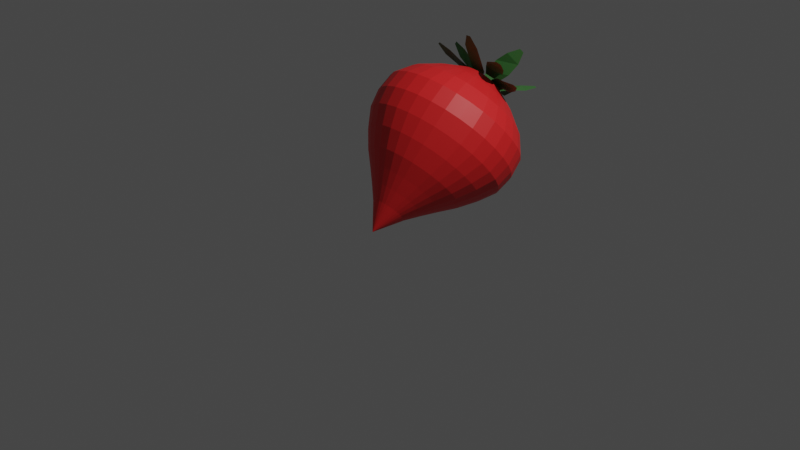# Source: strawberry.blend  (saved by Blender 2.80.75; exported with 4.5.12 LTS)
import bpy
from mathutils import Matrix  # noqa: F401  (used for matrix-valued properties, if any)

bpy.ops.wm.read_factory_settings(use_empty=True)
scene = bpy.context.scene
scene.name = 'Scene'

# ---- collections
col_collection = bpy.data.collections.new('Collection'); scene.collection.children.link(col_collection)

# ---- materials (node trees are filled in below, after node groups)
mat_strawberryred = bpy.data.materials.new('StrawberryRed')
mat_strawberryred.use_transparent_shadow = False
mat_berrygreen = bpy.data.materials.new('berrygreen')
mat_berrygreen.use_transparent_shadow = False

# ---- material node trees
mat_strawberryred.use_nodes = True; mat_strawberryred.node_tree.nodes.clear()
_N = mat_strawberryred.node_tree.nodes; _L = mat_strawberryred.node_tree.links
n0 = _N.new('ShaderNodeOutputMaterial'); n0.name = 'Material Output'; n0.location = (300, 300)
n1 = _N.new('ShaderNodeBsdfPrincipled'); n1.name = 'Principled BSDF'; n1.location = (10, 300)
n1.distribution = 'GGX'
n1.subsurface_method = 'BURLEY'
n1.inputs[0].default_value = (0.8, 0.01856, 0.01961, 1.0)
n1.inputs[3].default_value = 1.45
n1.inputs[27].default_value = (0.0, 0.0, 0.0, 1.0)
n1.inputs[28].default_value = 1.0
_L.new(n1.outputs[0], n0.inputs[0])
n0.is_active_output = True
mat_berrygreen.use_nodes = True; mat_berrygreen.node_tree.nodes.clear()
_N = mat_berrygreen.node_tree.nodes; _L = mat_berrygreen.node_tree.links
n0 = _N.new('ShaderNodeOutputMaterial'); n0.name = 'Material Output'; n0.location = (300, 300)
n1 = _N.new('ShaderNodeBsdfPrincipled'); n1.name = 'Principled BSDF'; n1.location = (10, 300)
n1.distribution = 'GGX'
n1.subsurface_method = 'BURLEY'
n1.inputs[0].default_value = (0.04896, 0.1621, 0.04074, 1.0)
n1.inputs[3].default_value = 1.45
n1.inputs[27].default_value = (0.0, 0.0, 0.0, 1.0)
n1.inputs[28].default_value = 1.0
_L.new(n1.outputs[0], n0.inputs[0])
n0.is_active_output = True

# ---- world
world_world = bpy.data.worlds.new('World'); scene.world = world_world
world_world.use_nodes = True; world_world.node_tree.nodes.clear()
_N = world_world.node_tree.nodes; _L = world_world.node_tree.links
n0 = _N.new('ShaderNodeOutputWorld'); n0.name = 'World Output'; n0.location = (300, 300)
n1 = _N.new('ShaderNodeBackground'); n1.name = 'Background'; n1.location = (10, 300)
n1.inputs[0].default_value = (0.05088, 0.05088, 0.05088, 1.0)
_L.new(n1.outputs[0], n0.inputs[0])
n0.is_active_output = True
world_world.color = (0.05088, 0.05088, 0.05088)
world_world.use_sun_shadow = False
world_world.sun_shadow_jitter_overblur = 0.0

# ---- cameras
cam_camera = bpy.data.cameras.new('Camera')
cam_camera.clip_end = 100.0
cam_camera.ortho_scale = 7.314

# ---- lights
light_light = bpy.data.lights.new('Light', 'POINT')
light_light.transmission_factor = 0.0
light_light.energy = 1000.0
light_light.shadow_soft_size = 0.1
light_light.shadow_maximum_resolution = 0.006
light_light.use_absolute_resolution = True

# ---- meshes
me_cone = bpy.data.meshes.new('Cone')
me_cone.from_pydata([(0.01067, 0.4011, -0.03815), (0.04645, 0.3975, -0.03765), (0.08086, 0.3871, -0.0362), (0.1126, 0.37, -0.03386), (0.1404, 0.3471, -0.03071), (0.1632, 0.3192, -0.02688), (0.1802, 0.2873, -0.02252), (0.1906, 0.2527, -0.01779), (0.1942, 0.2167, -0.01287), (0.1907, 0.1806, -0.007954), (0.1803, 0.146, -0.003232), (0.1634, 0.1141, 0.001116), (0.1406, 0.08611, 0.004923), (0.1128, 0.06313, 0.008043), (0.08112, 0.04605, 0.01036), (0.04673, 0.03552, 0.01177), (0.01096, 0.03195, 0.01224), (-0.02482, 0.03546, 0.01174), (-0.05923, 0.04594, 0.01029), (-0.09094, 0.06296, 0.007944), (-0.1187, 0.08589, 0.004797), (-0.1416, 0.1138, 0.0009678), (-0.1585, 0.1457, -0.003397), (0.01274, 0.2732, 0.2584), (-0.169, 0.1803, -0.008129), (-0.1726, 0.2163, -0.01305), (-0.1691, 0.2524, -0.01796), (-0.1587, 0.287, -0.02268), (-0.1417, 0.3189, -0.02703), (-0.1211, 0.3474, -0.03053), (-0.09118, 0.3699, -0.03396), (-0.05949, 0.3869, -0.03627), (-0.0251, 0.3975, -0.03769), (1.829e-08, 0.8183, -1.083), (0.1569, 0.8028, -1.081), (0.3079, 0.7567, -1.074), (0.4469, 0.6819, -1.064), (0.5689, 0.5813, -1.05), (0.6689, 0.4586, -1.032), (0.7432, 0.3187, -1.013), (0.789, 0.1669, -0.9916), (0.8045, 0.009003, -0.9695), (0.789, -0.1489, -0.9474), (0.7432, -0.3007, -0.9262), (0.6689, -0.4406, -0.9066), (0.5689, -0.5633, -0.8894), (0.4469, -0.6639, -0.8754), (0.3079, -0.7387, -0.8649), (0.1569, -0.7848, -0.8585), (-2.438e-07, -0.8003, -0.8563), (-0.1569, -0.7848, -0.8585), (-0.3079, -0.7387, -0.8649), (-0.4469, -0.6639, -0.8754), (-0.5689, -0.5633, -0.8894), (-0.6689, -0.4406, -0.9066), (-0.7432, -0.3007, -0.9262), (-0.789, -0.1489, -0.9474), (-0.8045, 0.009003, -0.9695), (-0.789, 0.1669, -0.9916), (-0.7432, 0.3187, -1.013), (-0.6689, 0.4586, -1.032), (-0.5689, 0.5813, -1.05), (-0.4469, 0.6819, -1.064), (-0.3079, 0.7567, -1.074), (-0.1569, 0.8028, -1.081), (1.313e-08, 0.7736, -1.279), (0.1537, 0.7584, -1.277), (0.3014, 0.7133, -1.271), (0.4376, 0.6401, -1.26), (0.557, 0.5415, -1.247), (0.655, 0.4214, -1.23), (0.7277, 0.2844, -1.211), (0.7726, 0.1358, -1.19), (0.7877, -0.0188, -1.168), (0.7726, -0.1734, -1.147), (0.7277, -0.3221, -1.126), (0.655, -0.4591, -1.107), (0.557, -0.5791, -1.09), (0.4376, -0.6777, -1.076), (0.3014, -0.7509, -1.066), (0.1537, -0.796, -1.06), (-2.435e-07, -0.8112, -1.057), (-0.1537, -0.796, -1.06), (-0.3014, -0.7509, -1.066), (-0.4376, -0.6777, -1.076), (-0.557, -0.5791, -1.09), (-0.655, -0.4591, -1.107), (-0.7277, -0.3221, -1.126), (-0.7726, -0.1734, -1.147), (-0.7877, -0.0188, -1.168), (-0.7726, 0.1358, -1.19), (-0.7277, 0.2844, -1.211), (-0.655, 0.4214, -1.23), (-0.557, 0.5415, -1.247), (-0.4376, 0.6401, -1.26), (-0.3014, 0.7133, -1.271), (-0.1537, 0.7584, -1.277), (1.873e-08, 0.6269, -1.441), (0.1301, 0.614, -1.439), (0.2551, 0.5758, -1.434), (0.3704, 0.5139, -1.425), (0.4714, 0.4304, -1.413), (0.5543, 0.3288, -1.399), (0.6159, 0.2129, -1.383), (0.6539, 0.08704, -1.365), (0.6667, -0.0438, -1.347), (0.6539, -0.1746, -1.329), (0.6159, -0.3005, -1.311), (0.5543, -0.4164, -1.295), (0.4714, -0.5181, -1.281), (0.3704, -0.6015, -1.269), (0.2551, -0.6634, -1.26), (0.1301, -0.7016, -1.255), (-1.985e-07, -0.7145, -1.253), (-0.1301, -0.7016, -1.255), (-0.2551, -0.6634, -1.26), (-0.3704, -0.6015, -1.269), (-0.4714, -0.5181, -1.281), (-0.5543, -0.4164, -1.295), (-0.6159, -0.3005, -1.311), (-0.6539, -0.1746, -1.329), (-0.6667, -0.0438, -1.347), (-0.6539, 0.08704, -1.365), (-0.6159, 0.2129, -1.383), (-0.5543, 0.3288, -1.399), (-0.4714, 0.4304, -1.413), (-0.3704, 0.5139, -1.425), (-0.2551, 0.5758, -1.434), (-0.1301, 0.614, -1.439), (5.381e-08, 0.4081, -1.572), (0.09196, 0.399, -1.571), (0.1804, 0.372, -1.567), (0.2619, 0.3282, -1.561), (0.3333, 0.2692, -1.553), (0.3919, 0.1974, -1.543), (0.4355, 0.1154, -1.531), (0.4623, 0.02645, -1.519), (0.4713, -0.06605, -1.506), (0.4623, -0.1586, -1.493), (0.4355, -0.2475, -1.481), (0.3919, -0.3295, -1.469), (0.3333, -0.4013, -1.459), (0.2619, -0.4603, -1.451), (0.1804, -0.5041, -1.445), (0.09196, -0.5311, -1.441), (-9.977e-08, -0.5402, -1.44), (-0.09196, -0.5311, -1.441), (-0.1804, -0.5041, -1.445), (-0.2619, -0.4603, -1.451), (-0.3333, -0.4013, -1.459), (-0.3919, -0.3295, -1.469), (-0.4355, -0.2475, -1.481), (-0.4623, -0.1586, -1.493), (-0.4713, -0.06605, -1.506), (-0.4623, 0.02645, -1.519), (-0.4355, 0.1154, -1.531), (-0.3919, 0.1974, -1.543), (-0.3333, 0.2692, -1.553), (-0.2619, 0.3282, -1.561), (-0.1804, 0.372, -1.567), (-0.09195, 0.399, -1.571), (8.267e-08, 0.1623, -1.681), (0.04808, 0.1575, -1.68), (0.09431, 0.1434, -1.678), (0.1369, 0.1205, -1.675), (0.1743, 0.08966, -1.671), (0.2049, 0.05209, -1.665), (0.2277, 0.009232, -1.659), (0.2417, -0.03728, -1.653), (0.2464, -0.08564, -1.646), (0.2417, -0.134, -1.639), (0.2277, -0.1805, -1.633), (0.2049, -0.2234, -1.627), (0.1743, -0.261, -1.622), (0.1369, -0.2918, -1.617), (0.09431, -0.3147, -1.614), (0.04808, -0.3288, -1.612), (2.37e-09, -0.3336, -1.611), (-0.04808, -0.3288, -1.612), (-0.09431, -0.3147, -1.614), (-0.1369, -0.2918, -1.617), (-0.1743, -0.261, -1.622), (-0.2049, -0.2234, -1.627), (-0.2277, -0.1805, -1.633), (-0.2417, -0.134, -1.639), (-0.2464, -0.08564, -1.646), (-0.2417, -0.03728, -1.653), (-0.2277, 0.009232, -1.659), (-0.2049, 0.05209, -1.665), (-0.1743, 0.08966, -1.671), (-0.1369, 0.1205, -1.675), (-0.09431, 0.1434, -1.678), (-0.04808, 0.1575, -1.68), (-0.1831, 0.1507, -1.849), (0.03771, -0.004157, -1.713), (-0.2929, 0.0411, -1.795), (-0.07209, -0.1137, -1.659), (-0.3163, 0.1736, -1.897), (-0.35, 0.14, -1.88), (0.08749, -0.04023, -1.621), (0.01956, -0.108, -1.588), (-0.06224, 0.09285, -1.776), (-0.193, -0.05591, -1.733), (-0.4227, -0.1287, -1.675), (-0.1206, -0.1287, -1.675), (-0.4227, -0.2906, -1.648), (-0.1206, -0.2906, -1.648), (-0.464, -0.1635, -1.613), (-0.464, -0.2132, -1.605), (-0.0242, -0.141, -1.622), (-0.0242, -0.2412, -1.605), (-0.2716, -0.1083, -1.664), (-0.2716, -0.3109, -1.659), (-0.123, -0.5522, -1.809), (-0.08691, -0.2693, -1.709), (0.03556, -0.5826, -1.78), (0.07171, -0.2998, -1.68), (-0.1319, -0.6392, -1.745), (-0.08321, -0.6485, -1.736), (-0.06667, -0.198, -1.627), (0.03145, -0.2168, -1.609), (-0.1258, -0.4114, -1.75), (0.07446, -0.4406, -1.74), (0.2035, -0.4624, -1.849), (0.03649, -0.2654, -1.693), (0.3402, -0.3939, -1.79), (0.1732, -0.1968, -1.633), (0.3244, -0.5173, -1.903), (0.3664, -0.4963, -1.885), (-0.0004662, -0.2257, -1.596), (0.08409, -0.1833, -1.559), (0.1044, -0.3802, -1.767), (0.2723, -0.2791, -1.715), (0.5141, -0.03477, -1.646), (0.249, -0.1779, -1.669), (0.4378, 0.1094, -1.665), (0.1728, -0.0338, -1.688), (0.6027, 0.07764, -1.652), (0.5793, 0.1219, -1.658), (0.1488, -0.2022, -1.629), (0.1016, -0.113, -1.64), (0.3885, -0.1216, -1.642), (0.2984, 0.05305, -1.692), (0.4505, 0.2007, -1.741), (0.2451, -0.02028, -1.757), (0.331, 0.3126, -1.752), (0.1256, 0.09158, -1.768), (0.4977, 0.3359, -1.747), (0.461, 0.3702, -1.751), (0.1601, -0.07613, -1.713), (0.08622, -0.006933, -1.72), (0.36, 0.07784, -1.734), (0.2161, 0.2145, -1.775), (0.1133, 0.3237, -1.839), (0.1046, 0.04791, -1.716), (-0.05068, 0.3274, -1.843), (-0.05945, 0.0516, -1.72), (0.05903, 0.4404, -1.902), (0.008679, 0.4415, -1.903), (0.08047, -0.01907, -1.631), (-0.02099, -0.01679, -1.634), (0.1272, 0.191, -1.765), (-0.07328, 0.1844, -1.794), (-0.2506, 0.2655, -1.761), (-0.05456, 0.04486, -1.696), (-0.3753, 0.1612, -1.739), (-0.1793, -0.05943, -1.674), (-0.3792, 0.3215, -1.79), (-0.4175, 0.2895, -1.783), (-0.009706, -0.0261, -1.624), (-0.08685, -0.09061, -1.61), (-0.1391, 0.1703, -1.718), (-0.2907, 0.0358, -1.717), (-0.03378, -0.5064, -1.776), (-0.04751, -0.2128, -1.706), (0.1255, -0.4904, -1.812), (0.1118, -0.1968, -1.742), (0.02647, -0.6256, -1.828), (0.07538, -0.6207, -1.839), (-0.01986, -0.1279, -1.64), (0.07869, -0.118, -1.663), (-0.05528, -0.3643, -1.724), (0.1333, -0.3389, -1.794), (0.3183, -0.1147, -1.942), (0.1222, -0.1961, -1.727), (0.216, 0.004195, -1.99), (0.01991, -0.07726, -1.775), (0.3626, -0.04325, -2.057), (0.3312, -0.006749, -2.072), (0.06865, -0.1751, -1.632), (0.005375, -0.1016, -1.662), (0.2376, -0.1601, -1.82), (0.1006, -0.03185, -1.896), (0.5334, 0.5718, -0.8622), (0.4164, 0.6684, -0.8757), (0.6294, -0.4088, -0.725), (0.7007, -0.2746, -0.7438), (-0.7845, 0.02262, -0.7854), (-0.7697, -0.1289, -0.7642), (-0.3079, -0.6949, -0.685), (-0.1631, -0.7391, -0.6788), (-0.1631, 0.7843, -0.8919), (-0.3079, 0.7401, -0.8857), (0.6294, 0.4541, -0.8457), (-0.01249, 0.7993, -0.894), (0.5334, -0.5265, -0.7085), (-0.7697, 0.1741, -0.8066), (-0.4414, -0.6231, -0.695), (0.7007, 0.3198, -0.8269), (0.4164, -0.6231, -0.695), (-0.7257, 0.3198, -0.8269), (-0.5584, -0.5265, -0.7085), (0.7447, 0.1741, -0.8066), (0.1381, 0.7843, -0.8919), (0.2829, -0.6949, -0.685), (-0.6544, 0.4541, -0.8457), (-0.6544, -0.4088, -0.725), (0.7595, 0.02262, -0.7854), (0.1381, -0.7391, -0.6788), (-0.5584, 0.5718, -0.8622), (-0.7257, -0.2746, -0.7438), (0.2829, 0.7401, -0.8857), (0.7447, -0.1289, -0.7642), (-0.01249, -0.754, -0.6767), (-0.4414, 0.6684, -0.8757), (0.3644, 0.6276, -0.6818), (0.6108, -0.1892, -0.5678), (-0.6628, -0.06307, -0.5854), (-0.1374, -0.5916, -0.5116), (-0.2629, 0.6897, -0.6905), (0.4658, 0.5439, -0.6701), (0.549, -0.3055, -0.5515), (-0.6756, 0.06816, -0.6038), (-0.2628, -0.5533, -0.517), (-0.1375, 0.728, -0.6958), (0.5489, 0.442, -0.6559), (-0.007048, 0.7409, -0.6976), (0.4658, -0.4074, -0.5373), (-0.6628, 0.1994, -0.6221), (-0.3784, -0.4911, -0.5257), (0.6107, 0.3257, -0.6396), (0.3645, -0.4911, -0.5256), (-0.6248, 0.3256, -0.6397), (-0.4798, -0.4075, -0.5374), (0.6488, 0.1995, -0.622), (0.1234, 0.728, -0.6958), (0.2489, -0.5532, -0.517), (-0.563, 0.4419, -0.6559), (-0.5629, -0.3056, -0.5516), (0.6616, 0.06826, -0.6037), (0.1235, -0.5915, -0.5116), (-0.4805, 0.544, -0.6701), (-0.6247, -0.1893, -0.5678), (0.2488, 0.6897, -0.6905), (0.6488, -0.06297, -0.5854), (-0.006959, -0.6045, -0.5098), (-0.3785, 0.6275, -0.6818), (0.299, 0.5652, -0.4918), (0.4986, -0.09626, -0.3997), (-0.5328, 0.005756, -0.414), (-0.1073, -0.4222, -0.3544), (-0.209, 0.6154, -0.4988), (0.3811, 0.4974, -0.4823), (0.4486, -0.1905, -0.3866), (-0.5432, 0.112, -0.4288), (-0.2089, -0.3912, -0.3587), (-0.1074, 0.6464, -0.5031), (0.4485, 0.4149, -0.4708), (-0.001807, 0.6569, -0.5046), (0.3812, -0.273, -0.3751), (-0.5328, 0.2183, -0.4436), (-0.3025, -0.3409, -0.3657), (0.4985, 0.3207, -0.4577), (0.2992, -0.3408, -0.3657), (-0.502, 0.3205, -0.4578), (-0.3846, -0.2732, -0.3752), (0.5294, 0.2185, -0.4435), (0.1038, 0.6465, -0.5031), (0.2056, -0.3912, -0.3587), (-0.452, 0.4147, -0.4709), (-0.4519, -0.1906, -0.3867), (0.5398, 0.1122, -0.4287), (0.104, -0.4222, -0.3544), (-0.386, 0.4976, -0.4822), (-0.502, -0.09644, -0.3998), (0.2054, 0.6155, -0.4988), (0.5294, 0.005942, -0.4139), (-0.001631, -0.4327, -0.3529), (-0.3026, 0.5651, -0.4918), (0.23, 0.4916, -0.3287), (0.3809, -0.008309, -0.2593), (-0.3986, 0.06869, -0.2702), (-0.07699, -0.2547, -0.2253), (-0.154, 0.5296, -0.334), (0.292, 0.4404, -0.3216), (0.3431, -0.07951, -0.2495), (-0.4065, 0.149, -0.2813), (-0.1538, -0.2313, -0.2285), (-0.07723, 0.553, -0.3372), (0.343, 0.378, -0.3129), (0.002614, 0.5609, -0.3383), (0.2922, -0.1419, -0.2408), (-0.3987, 0.2294, -0.2925), (-0.2245, -0.1933, -0.2338), (0.3808, 0.3069, -0.303), (0.2302, -0.1932, -0.2337), (-0.3754, 0.3066, -0.3032), (-0.2866, -0.1421, -0.2409), (0.4041, 0.2296, -0.2923), (0.08246, 0.5531, -0.3372), (0.1595, -0.2312, -0.2285), (-0.3376, 0.3778, -0.313), (-0.3375, -0.07973, -0.2496), (0.412, 0.1493, -0.2812), (0.0827, -0.2547, -0.2252), (-0.2885, 0.4407, -0.3214), (-0.3753, -0.008549, -0.2595), (0.1592, 0.5297, -0.3339), (0.4042, 0.06895, -0.27), (0.002854, -0.2626, -0.2242), (-0.2247, 0.4915, -0.3287), (0.1713, 0.4301, -0.1846), (0.2806, 0.06797, -0.1346), (-0.2841, 0.1236, -0.1425), (-0.05102, -0.1106, -0.1101), (-0.1069, 0.4576, -0.1884), (0.2162, 0.393, -0.1794), (0.2533, 0.01638, -0.1275), (-0.2898, 0.1818, -0.1505), (-0.1066, -0.09368, -0.1125), (-0.05129, 0.4746, -0.1908), (0.2531, 0.3479, -0.1732), (0.00654, 0.4803, -0.1915), (0.2164, -0.02885, -0.1213), (-0.2841, 0.24, -0.1585), (-0.1579, -0.06614, -0.1163), (0.2805, 0.2963, -0.1661), (0.1715, -0.06597, -0.1162), (-0.2673, 0.296, -0.1662), (-0.2029, -0.02906, -0.1214), (0.2974, 0.2403, -0.1584), (0.06438, 0.4746, -0.1907), (0.1203, -0.09356, -0.1124), (-0.2399, 0.3476, -0.1733), (-0.2397, 0.01613, -0.1276), (0.3031, 0.1821, -0.1503), (0.06465, -0.1106, -0.1101), (-0.2051, 0.3933, -0.1793), (-0.2672, 0.06769, -0.1348), (0.12, 0.4577, -0.1884), (0.2975, 0.1239, -0.1423), (0.006818, -0.1163, -0.1093), (-0.1581, 0.43, -0.1847)], [], [(0, 23, 1), (1, 23, 2), (2, 23, 3), (3, 23, 4), (4, 23, 5), (7, 23, 8), (8, 23, 9), (9, 23, 10), (10, 23, 11), (11, 23, 12), (12, 23, 13), (13, 23, 14), (14, 23, 15), (17, 23, 18), (18, 23, 19), (19, 23, 20), (20, 23, 21), (21, 23, 22), (22, 23, 24), (24, 23, 25), (25, 23, 26), (26, 23, 27), (27, 23, 28), (30, 23, 31), (31, 23, 32), (32, 23, 0), (294, 293, 37, 36), (54, 55, 87, 86), (296, 295, 44, 43), (298, 297, 57, 56), (300, 299, 51, 50), (302, 301, 64, 63), (293, 303, 38, 37), (301, 304, 33, 64), (295, 305, 45, 44), (297, 306, 58, 57), (299, 307, 52, 51), (303, 308, 39, 38), (305, 309, 46, 45), (306, 310, 59, 58), (307, 311, 53, 52), (308, 312, 40, 39), (304, 313, 34, 33), (309, 314, 47, 46), (310, 315, 60, 59), (311, 316, 54, 53), (312, 317, 41, 40), (314, 318, 48, 47), (315, 319, 61, 60), (316, 320, 55, 54), (313, 321, 35, 34), (317, 322, 42, 41), (318, 323, 49, 48), (319, 324, 62, 61), (321, 294, 36, 35), (322, 296, 43, 42), (320, 298, 56, 55), (323, 300, 50, 49), (324, 302, 63, 62), (89, 90, 122, 121), (41, 42, 74, 73), (55, 56, 88, 87), (42, 43, 75, 74), (56, 57, 89, 88), (43, 44, 76, 75), (57, 58, 90, 89), (44, 45, 77, 76), (58, 59, 91, 90), (45, 46, 78, 77), (59, 60, 92, 91), (46, 47, 79, 78), (33, 34, 66, 65), (60, 61, 93, 92), (47, 48, 80, 79), (34, 35, 67, 66), (61, 62, 94, 93), (48, 49, 81, 80), (35, 36, 68, 67), (62, 63, 95, 94), (49, 50, 82, 81), (36, 37, 69, 68), (63, 64, 96, 95), (50, 51, 83, 82), (37, 38, 70, 69), (64, 33, 65, 96), (51, 52, 84, 83), (38, 39, 71, 70), (52, 53, 85, 84), (39, 40, 72, 71), (53, 54, 86, 85), (40, 41, 73, 72), (124, 125, 157, 156), (76, 77, 109, 108), (90, 91, 123, 122), (77, 78, 110, 109), (91, 92, 124, 123), (78, 79, 111, 110), (65, 66, 98, 97), (92, 93, 125, 124), (79, 80, 112, 111), (66, 67, 99, 98), (93, 94, 126, 125), (80, 81, 113, 112), (67, 68, 100, 99), (94, 95, 127, 126), (81, 82, 114, 113), (68, 69, 101, 100), (95, 96, 128, 127), (82, 83, 115, 114), (69, 70, 102, 101), (96, 65, 97, 128), (83, 84, 116, 115), (70, 71, 103, 102), (84, 85, 117, 116), (71, 72, 104, 103), (85, 86, 118, 117), (72, 73, 105, 104), (86, 87, 119, 118), (73, 74, 106, 105), (87, 88, 120, 119), (74, 75, 107, 106), (88, 89, 121, 120), (75, 76, 108, 107), (159, 160, 192, 191), (111, 112, 144, 143), (98, 99, 131, 130), (125, 126, 158, 157), (112, 113, 145, 144), (99, 100, 132, 131), (126, 127, 159, 158), (113, 114, 146, 145), (100, 101, 133, 132), (127, 128, 160, 159), (114, 115, 147, 146), (101, 102, 134, 133), (128, 97, 129, 160), (115, 116, 148, 147), (102, 103, 135, 134), (116, 117, 149, 148), (103, 104, 136, 135), (117, 118, 150, 149), (104, 105, 137, 136), (118, 119, 151, 150), (105, 106, 138, 137), (119, 120, 152, 151), (106, 107, 139, 138), (120, 121, 153, 152), (107, 108, 140, 139), (121, 122, 154, 153), (108, 109, 141, 140), (122, 123, 155, 154), (109, 110, 142, 141), (123, 124, 156, 155), (110, 111, 143, 142), (97, 98, 130, 129), (161, 162, 163, 164, 165, 166, 167, 168, 169, 170, 171, 172, 173, 174, 175, 176, 177, 178, 179, 180, 181, 182, 183, 184, 185, 186, 187, 188, 189, 190, 191, 192), (146, 147, 179, 178), (133, 134, 166, 165), (160, 129, 161, 192), (147, 148, 180, 179), (134, 135, 167, 166), (148, 149, 181, 180), (135, 136, 168, 167), (149, 150, 182, 181), (136, 137, 169, 168), (150, 151, 183, 182), (137, 138, 170, 169), (151, 152, 184, 183), (138, 139, 171, 170), (152, 153, 185, 184), (139, 140, 172, 171), (153, 154, 186, 185), (140, 141, 173, 172), (154, 155, 187, 186), (141, 142, 174, 173), (155, 156, 188, 187), (142, 143, 175, 174), (129, 130, 162, 161), (156, 157, 189, 188), (143, 144, 176, 175), (130, 131, 163, 162), (157, 158, 190, 189), (144, 145, 177, 176), (131, 132, 164, 163), (158, 159, 191, 190), (145, 146, 178, 177), (132, 133, 165, 164), (201, 194, 196, 202), (193, 195, 198, 197), (196, 194, 199, 200), (193, 201, 202, 195), (211, 204, 206, 212), (203, 205, 208, 207), (206, 204, 209, 210), (203, 211, 212, 205), (221, 214, 216, 222), (213, 215, 218, 217), (216, 214, 219, 220), (213, 221, 222, 215), (231, 224, 226, 232), (223, 225, 228, 227), (226, 224, 229, 230), (223, 231, 232, 225), (241, 234, 236, 242), (233, 235, 238, 237), (236, 234, 239, 240), (233, 241, 242, 235), (251, 244, 246, 252), (243, 245, 248, 247), (246, 244, 249, 250), (243, 251, 252, 245), (261, 254, 256, 262), (253, 255, 258, 257), (256, 254, 259, 260), (253, 261, 262, 255), (271, 264, 266, 272), (263, 265, 268, 267), (266, 264, 269, 270), (263, 271, 272, 265), (281, 274, 276, 282), (273, 275, 278, 277), (276, 274, 279, 280), (273, 281, 282, 275), (291, 284, 286, 292), (283, 285, 288, 287), (286, 284, 289, 290), (283, 291, 292, 285), (356, 329, 302, 324), (355, 328, 300, 323), (352, 327, 298, 320), (354, 326, 296, 322), (353, 325, 294, 321), (351, 356, 324, 319), (350, 355, 323, 318), (349, 354, 322, 317), (345, 353, 321, 313), (348, 352, 320, 316), (347, 351, 319, 315), (346, 350, 318, 314), (344, 349, 317, 312), (343, 348, 316, 311), (342, 347, 315, 310), (341, 346, 314, 309), (336, 345, 313, 304), (340, 344, 312, 308), (339, 343, 311, 307), (338, 342, 310, 306), (337, 341, 309, 305), (335, 340, 308, 303), (333, 339, 307, 299), (332, 338, 306, 297), (331, 337, 305, 295), (334, 336, 304, 301), (330, 335, 303, 293), (329, 334, 301, 302), (328, 333, 299, 300), (327, 332, 297, 298), (326, 331, 295, 296), (325, 330, 293, 294), (16, 15, 23, 17), (6, 5, 23, 7), (30, 29, 28, 23), (357, 362, 330, 325), (358, 363, 331, 326), (359, 364, 332, 327), (360, 365, 333, 328), (361, 366, 334, 329), (362, 367, 335, 330), (366, 368, 336, 334), (363, 369, 337, 331), (364, 370, 338, 332), (365, 371, 339, 333), (367, 372, 340, 335), (369, 373, 341, 337), (370, 374, 342, 338), (371, 375, 343, 339), (372, 376, 344, 340), (368, 377, 345, 336), (373, 378, 346, 341), (374, 379, 347, 342), (375, 380, 348, 343), (376, 381, 349, 344), (378, 382, 350, 346), (379, 383, 351, 347), (380, 384, 352, 348), (377, 385, 353, 345), (381, 386, 354, 349), (382, 387, 355, 350), (383, 388, 356, 351), (385, 357, 325, 353), (386, 358, 326, 354), (384, 359, 327, 352), (387, 360, 328, 355), (388, 361, 329, 356), (420, 393, 361, 388), (419, 392, 360, 387), (416, 391, 359, 384), (418, 390, 358, 386), (417, 389, 357, 385), (415, 420, 388, 383), (414, 419, 387, 382), (413, 418, 386, 381), (409, 417, 385, 377), (412, 416, 384, 380), (411, 415, 383, 379), (410, 414, 382, 378), (408, 413, 381, 376), (407, 412, 380, 375), (406, 411, 379, 374), (405, 410, 378, 373), (400, 409, 377, 368), (404, 408, 376, 372), (403, 407, 375, 371), (402, 406, 374, 370), (401, 405, 373, 369), (399, 404, 372, 367), (397, 403, 371, 365), (396, 402, 370, 364), (395, 401, 369, 363), (398, 400, 368, 366), (394, 399, 367, 362), (393, 398, 366, 361), (392, 397, 365, 360), (391, 396, 364, 359), (390, 395, 363, 358), (389, 394, 362, 357), (421, 426, 394, 389), (422, 427, 395, 390), (423, 428, 396, 391), (424, 429, 397, 392), (425, 430, 398, 393), (426, 431, 399, 394), (430, 432, 400, 398), (427, 433, 401, 395), (428, 434, 402, 396), (429, 435, 403, 397), (431, 436, 404, 399), (433, 437, 405, 401), (434, 438, 406, 402), (435, 439, 407, 403), (436, 440, 408, 404), (432, 441, 409, 400), (437, 442, 410, 405), (438, 443, 411, 406), (439, 444, 412, 407), (440, 445, 413, 408), (442, 446, 414, 410), (443, 447, 415, 411), (444, 448, 416, 412), (441, 449, 417, 409), (445, 450, 418, 413), (446, 451, 419, 414), (447, 452, 420, 415), (449, 421, 389, 417), (450, 422, 390, 418), (448, 423, 391, 416), (451, 424, 392, 419), (452, 425, 393, 420), (30, 31, 425, 452), (16, 17, 424, 451), (22, 24, 423, 448), (9, 10, 422, 450), (2, 3, 421, 449), (29, 30, 452, 447), (15, 16, 451, 446), (8, 9, 450, 445), (1, 2, 449, 441), (21, 22, 448, 444), (28, 29, 447, 443), (14, 15, 446, 442), (7, 8, 445, 440), (20, 21, 444, 439), (27, 28, 443, 438), (13, 14, 442, 437), (0, 1, 441, 432), (6, 7, 440, 436), (19, 20, 439, 435), (26, 27, 438, 434), (12, 13, 437, 433), (5, 6, 436, 431), (18, 19, 435, 429), (25, 26, 434, 428), (11, 12, 433, 427), (32, 0, 432, 430), (4, 5, 431, 426), (31, 32, 430, 425), (17, 18, 429, 424), (24, 25, 428, 423), (10, 11, 427, 422), (3, 4, 426, 421)])
me_cone.polygons.foreach_set('material_index', [0, 0, 0, 0, 0, 0, 0, 0, 0, 0, 0, 0, 0, 0, 0, 0, 0, 0, 0, 0, 0, 0, 0, 0, 0, 0, 0, 0, 0, 0, 0, 0, 0, 0, 0, 0, 0, 0, 0, 0, 0, 0, 0, 0, 0, 0, 0, 0, 0, 0, 0, 0, 0, 0, 0, 0, 0, 0, 0, 0, 0, 0, 0, 0, 0, 0, 0, 0, 0, 0, 0, 0, 0, 0, 0, 0, 0, 0, 0, 0, 0, 0, 0, 0, 0, 0, 0, 0, 0, 0, 0, 0, 0, 0, 0, 0, 0, 0, 0, 0, 0, 0, 0, 0, 0, 0, 0, 0, 0, 0, 0, 0, 0, 0, 0, 0, 0, 0, 0, 0, 0, 0, 0, 0, 0, 0, 0, 0, 0, 0, 0, 0, 0, 0, 0, 0, 0, 0, 0, 0, 0, 0, 0, 0, 0, 0, 0, 0, 0, 0, 0, 0, 0, 0, 0, 0, 0, 0, 0, 0, 0, 0, 0, 0, 0, 0, 0, 0, 0, 0, 0, 0, 0, 0, 0, 0, 0, 0, 0, 0, 0, 0, 0, 0, 0, 0, 0, 1, 1, 1, 1, 1, 1, 1, 1, 1, 1, 1, 1, 1, 1, 1, 1, 1, 1, 1, 1, 1, 1, 1, 1, 1, 1, 1, 1, 1, 1, 1, 1, 1, 1, 1, 1, 1, 1, 1, 1, 0, 0, 0, 0, 0, 0, 0, 0, 0, 0, 0, 0, 0, 0, 0, 0, 0, 0, 0, 0, 0, 0, 0, 0, 0, 0, 0, 0, 0, 0, 0, 0, 0, 0, 0, 0, 0, 0, 0, 0, 0, 0, 0, 0, 0, 0, 0, 0, 0, 0, 0, 0, 0, 0, 0, 0, 0, 0, 0, 0, 0, 0, 0, 0, 0, 0, 0, 0, 0, 0, 0, 0, 0, 0, 0, 0, 0, 0, 0, 0, 0, 0, 0, 0, 0, 0, 0, 0, 0, 0, 0, 0, 0, 0, 0, 0, 0, 0, 0, 0, 0, 0, 0, 0, 0, 0, 0, 0, 0, 0, 0, 0, 0, 0, 0, 0, 0, 0, 0, 0, 0, 0, 0, 0, 0, 0, 0, 0, 0, 0, 0, 0, 0, 0, 0, 0, 0, 0, 0, 0, 0, 0, 0, 0, 0, 0, 0, 0, 0, 0, 0, 0, 0, 0, 0, 0, 0, 0, 0, 0, 0, 0, 0])
_uv = me_cone.uv_layers.new(name='UVMap')
_uv.uv.foreach_set('vector', [0.25, 0.49, 0.25, 0.25, 0.2968, 0.4854, 0.2968, 0.4854, 0.25, 0.25, 0.3418, 0.4717, 0.3418, 0.4717, 0.25, 0.25, 0.3833, 0.4496, 0.3833, 0.4496, 0.25, 0.25, 0.4197, 0.4197, 0.4197, 0.4197, 0.25, 0.25, 0.4496, 0.3833, 0.4854, 0.2968, 0.25, 0.25, 0.49, 0.25, 0.49, 0.25, 0.25, 0.25, 0.4854, 0.2032, 0.4854, 0.2032, 0.25, 0.25, 0.4717, 0.1582, 0.4717, 0.1582, 0.25, 0.25, 0.4496, 0.1167, 0.4496, 0.1167, 0.25, 0.25, 0.4197, 0.08029, 0.4197, 0.08029, 0.25, 0.25, 0.3833, 0.05045, 0.3833, 0.05045, 0.25, 0.25, 0.3418, 0.02827, 0.3418, 0.02827, 0.25, 0.25, 0.2968, 0.01461, 0.2032, 0.01461, 0.25, 0.25, 0.1582, 0.02827, 0.1582, 0.02827, 0.25, 0.25, 0.1167, 0.05045, 0.1167, 0.05045, 0.25, 0.25, 0.08029, 0.08029, 0.08029, 0.08029, 0.25, 0.25, 0.05045, 0.1167, 0.05045, 0.1167, 0.25, 0.25, 0.02827, 0.1582, 0.02827, 0.1582, 0.25, 0.25, 0.01461, 0.2032, 0.01461, 0.2032, 0.25, 0.25, 0.01, 0.25, 0.01, 0.25, 0.25, 0.25, 0.01461, 0.2968, 0.01461, 0.2968, 0.25, 0.25, 0.02827, 0.3418, 0.02827, 0.3418, 0.25, 0.25, 0.05045, 0.3833, 0.1167, 0.4496, 0.25, 0.25, 0.1582, 0.4717, 0.1582, 0.4717, 0.25, 0.25, 0.2032, 0.4854, 0.2032, 0.4854, 0.25, 0.25, 0.25, 0.49, 0.3833, 0.4496, 0.4197, 0.4197, 0.4197, 0.4197, 0.3833, 0.4496, 0.05045, 0.1167, 0.02827, 0.1582, 0.02827, 0.1582, 0.05045, 0.1167, 0.4717, 0.1582, 0.4496, 0.1167, 0.4496, 0.1167, 0.4717, 0.1582, 0.01461, 0.2032, 0.01, 0.25, 0.01, 0.25, 0.01461, 0.2032, 0.2032, 0.01461, 0.1582, 0.02827, 0.1582, 0.02827, 0.2032, 0.01461, 0.1582, 0.4717, 0.2032, 0.4854, 0.2032, 0.4854, 0.1582, 0.4717, 0.4197, 0.4197, 0.4496, 0.3833, 0.4496, 0.3833, 0.4197, 0.4197, 0.2032, 0.4854, 0.25, 0.49, 0.25, 0.49, 0.2032, 0.4854, 0.4496, 0.1167, 0.4197, 0.08029, 0.4197, 0.08029, 0.4496, 0.1167, 0.01, 0.25, 0.01461, 0.2968, 0.01461, 0.2968, 0.01, 0.25, 0.1582, 0.02827, 0.1167, 0.05045, 0.1167, 0.05045, 0.1582, 0.02827, 0.4496, 0.3833, 0.4717, 0.3418, 0.4717, 0.3418, 0.4496, 0.3833, 0.4197, 0.08029, 0.3833, 0.05045, 0.3833, 0.05045, 0.4197, 0.08029, 0.01461, 0.2968, 0.02827, 0.3418, 0.02827, 0.3418, 0.01461, 0.2968, 0.1167, 0.05045, 0.08029, 0.08029, 0.08029, 0.08029, 0.1167, 0.05045, 0.4717, 0.3418, 0.4854, 0.2968, 0.4854, 0.2968, 0.4717, 0.3418, 0.25, 0.49, 0.2968, 0.4854, 0.2968, 0.4854, 0.25, 0.49, 0.3833, 0.05045, 0.3418, 0.02827, 0.3418, 0.02827, 0.3833, 0.05045, 0.02827, 0.3418, 0.05045, 0.3833, 0.05045, 0.3833, 0.02827, 0.3418, 0.08029, 0.08029, 0.05045, 0.1167, 0.05045, 0.1167, 0.08029, 0.08029, 0.4854, 0.2968, 0.49, 0.25, 0.49, 0.25, 0.4854, 0.2968, 0.3418, 0.02827, 0.2968, 0.01461, 0.2968, 0.01461, 0.3418, 0.02827, 0.05045, 0.3833, 0.08029, 0.4197, 0.08029, 0.4197, 0.05045, 0.3833, 0.05045, 0.1167, 0.02827, 0.1582, 0.02827, 0.1582, 0.05045, 0.1167, 0.2968, 0.4854, 0.3418, 0.4717, 0.3418, 0.4717, 0.2968, 0.4854, 0.49, 0.25, 0.4854, 0.2032, 0.4854, 0.2032, 0.49, 0.25, 0.2968, 0.01461, 0.25, 0.01, 0.25, 0.01, 0.2968, 0.01461, 0.08029, 0.4197, 0.1167, 0.4496, 0.1167, 0.4496, 0.08029, 0.4197, 0.3418, 0.4717, 0.3833, 0.4496, 0.3833, 0.4496, 0.3418, 0.4717, 0.4854, 0.2032, 0.4717, 0.1582, 0.4717, 0.1582, 0.4854, 0.2032, 0.02827, 0.1582, 0.01461, 0.2032, 0.01461, 0.2032, 0.02827, 0.1582, 0.25, 0.01, 0.2032, 0.01461, 0.2032, 0.01461, 0.25, 0.01, 0.1167, 0.4496, 0.1582, 0.4717, 0.1582, 0.4717, 0.1167, 0.4496, 0.01, 0.25, 0.01461, 0.2968, 0.01461, 0.2968, 0.01, 0.25, 0.49, 0.25, 0.4854, 0.2032, 0.4854, 0.2032, 0.49, 0.25, 0.02827, 0.1582, 0.01461, 0.2032, 0.01461, 0.2032, 0.02827, 0.1582, 0.4854, 0.2032, 0.4717, 0.1582, 0.4717, 0.1582, 0.4854, 0.2032, 0.01461, 0.2032, 0.01, 0.25, 0.01, 0.25, 0.01461, 0.2032, 0.4717, 0.1582, 0.4496, 0.1167, 0.4496, 0.1167, 0.4717, 0.1582, 0.01, 0.25, 0.01461, 0.2968, 0.01461, 0.2968, 0.01, 0.25, 0.4496, 0.1167, 0.4197, 0.08029, 0.4197, 0.08029, 0.4496, 0.1167, 0.01461, 0.2968, 0.02827, 0.3418, 0.02827, 0.3418, 0.01461, 0.2968, 0.4197, 0.08029, 0.3833, 0.05045, 0.3833, 0.05045, 0.4197, 0.08029, 0.02827, 0.3418, 0.05045, 0.3833, 0.05045, 0.3833, 0.02827, 0.3418, 0.3833, 0.05045, 0.3418, 0.02827, 0.3418, 0.02827, 0.3833, 0.05045, 0.25, 0.49, 0.2968, 0.4854, 0.2968, 0.4854, 0.25, 0.49, 0.05045, 0.3833, 0.08029, 0.4197, 0.08029, 0.4197, 0.05045, 0.3833, 0.3418, 0.02827, 0.2968, 0.01461, 0.2968, 0.01461, 0.3418, 0.02827, 0.2968, 0.4854, 0.3418, 0.4717, 0.3418, 0.4717, 0.2968, 0.4854, 0.08029, 0.4197, 0.1167, 0.4496, 0.1167, 0.4496, 0.08029, 0.4197, 0.2968, 0.01461, 0.25, 0.01, 0.25, 0.01, 0.2968, 0.01461, 0.3418, 0.4717, 0.3833, 0.4496, 0.3833, 0.4496, 0.3418, 0.4717, 0.1167, 0.4496, 0.1582, 0.4717, 0.1582, 0.4717, 0.1167, 0.4496, 0.25, 0.01, 0.2032, 0.01461, 0.2032, 0.01461, 0.25, 0.01, 0.3833, 0.4496, 0.4197, 0.4197, 0.4197, 0.4197, 0.3833, 0.4496, 0.1582, 0.4717, 0.2032, 0.4854, 0.2032, 0.4854, 0.1582, 0.4717, 0.2032, 0.01461, 0.1582, 0.02827, 0.1582, 0.02827, 0.2032, 0.01461, 0.4197, 0.4197, 0.4496, 0.3833, 0.4496, 0.3833, 0.4197, 0.4197, 0.2032, 0.4854, 0.25, 0.49, 0.25, 0.49, 0.2032, 0.4854, 0.1582, 0.02827, 0.1167, 0.05045, 0.1167, 0.05045, 0.1582, 0.02827, 0.4496, 0.3833, 0.4717, 0.3418, 0.4717, 0.3418, 0.4496, 0.3833, 0.1167, 0.05045, 0.08029, 0.08029, 0.08029, 0.08029, 0.1167, 0.05045, 0.4717, 0.3418, 0.4854, 0.2968, 0.4854, 0.2968, 0.4717, 0.3418, 0.08029, 0.08029, 0.05045, 0.1167, 0.05045, 0.1167, 0.08029, 0.08029, 0.4854, 0.2968, 0.49, 0.25, 0.49, 0.25, 0.4854, 0.2968, 0.05045, 0.3833, 0.08029, 0.4197, 0.08029, 0.4197, 0.05045, 0.3833, 0.4496, 0.1167, 0.4197, 0.08029, 0.4197, 0.08029, 0.4496, 0.1167, 0.01461, 0.2968, 0.02827, 0.3418, 0.02827, 0.3418, 0.01461, 0.2968, 0.4197, 0.08029, 0.3833, 0.05045, 0.3833, 0.05045, 0.4197, 0.08029, 0.02827, 0.3418, 0.05045, 0.3833, 0.05045, 0.3833, 0.02827, 0.3418, 0.3833, 0.05045, 0.3418, 0.02827, 0.3418, 0.02827, 0.3833, 0.05045, 0.25, 0.49, 0.2968, 0.4854, 0.2968, 0.4854, 0.25, 0.49, 0.05045, 0.3833, 0.08029, 0.4197, 0.08029, 0.4197, 0.05045, 0.3833, 0.3418, 0.02827, 0.2968, 0.01461, 0.2968, 0.01461, 0.3418, 0.02827, 0.2968, 0.4854, 0.3418, 0.4717, 0.3418, 0.4717, 0.2968, 0.4854, 0.08029, 0.4197, 0.1167, 0.4496, 0.1167, 0.4496, 0.08029, 0.4197, 0.2968, 0.01461, 0.25, 0.01, 0.25, 0.01, 0.2968, 0.01461, 0.3418, 0.4717, 0.3833, 0.4496, 0.3833, 0.4496, 0.3418, 0.4717, 0.1167, 0.4496, 0.1582, 0.4717, 0.1582, 0.4717, 0.1167, 0.4496, 0.25, 0.01, 0.2032, 0.01461, 0.2032, 0.01461, 0.25, 0.01, 0.3833, 0.4496, 0.4197, 0.4197, 0.4197, 0.4197, 0.3833, 0.4496, 0.1582, 0.4717, 0.2032, 0.4854, 0.2032, 0.4854, 0.1582, 0.4717, 0.2032, 0.01461, 0.1582, 0.02827, 0.1582, 0.02827, 0.2032, 0.01461, 0.4197, 0.4197, 0.4496, 0.3833, 0.4496, 0.3833, 0.4197, 0.4197, 0.2032, 0.4854, 0.25, 0.49, 0.25, 0.49, 0.2032, 0.4854, 0.1582, 0.02827, 0.1167, 0.05045, 0.1167, 0.05045, 0.1582, 0.02827, 0.4496, 0.3833, 0.4717, 0.3418, 0.4717, 0.3418, 0.4496, 0.3833, 0.1167, 0.05045, 0.08029, 0.08029, 0.08029, 0.08029, 0.1167, 0.05045, 0.4717, 0.3418, 0.4854, 0.2968, 0.4854, 0.2968, 0.4717, 0.3418, 0.08029, 0.08029, 0.05045, 0.1167, 0.05045, 0.1167, 0.08029, 0.08029, 0.4854, 0.2968, 0.49, 0.25, 0.49, 0.25, 0.4854, 0.2968, 0.05045, 0.1167, 0.02827, 0.1582, 0.02827, 0.1582, 0.05045, 0.1167, 0.49, 0.25, 0.4854, 0.2032, 0.4854, 0.2032, 0.49, 0.25, 0.02827, 0.1582, 0.01461, 0.2032, 0.01461, 0.2032, 0.02827, 0.1582, 0.4854, 0.2032, 0.4717, 0.1582, 0.4717, 0.1582, 0.4854, 0.2032, 0.01461, 0.2032, 0.01, 0.25, 0.01, 0.25, 0.01461, 0.2032, 0.4717, 0.1582, 0.4496, 0.1167, 0.4496, 0.1167, 0.4717, 0.1582, 0.1582, 0.4717, 0.2032, 0.4854, 0.2032, 0.4854, 0.1582, 0.4717, 0.3418, 0.02827, 0.2968, 0.01461, 0.2968, 0.01461, 0.3418, 0.02827, 0.2968, 0.4854, 0.3418, 0.4717, 0.3418, 0.4717, 0.2968, 0.4854, 0.08029, 0.4197, 0.1167, 0.4496, 0.1167, 0.4496, 0.08029, 0.4197, 0.2968, 0.01461, 0.25, 0.01, 0.25, 0.01, 0.2968, 0.01461, 0.3418, 0.4717, 0.3833, 0.4496, 0.3833, 0.4496, 0.3418, 0.4717, 0.1167, 0.4496, 0.1582, 0.4717, 0.1582, 0.4717, 0.1167, 0.4496, 0.25, 0.01, 0.2032, 0.01461, 0.2032, 0.01461, 0.25, 0.01, 0.3833, 0.4496, 0.4197, 0.4197, 0.4197, 0.4197, 0.3833, 0.4496, 0.1582, 0.4717, 0.2032, 0.4854, 0.2032, 0.4854, 0.1582, 0.4717, 0.2032, 0.01461, 0.1582, 0.02827, 0.1582, 0.02827, 0.2032, 0.01461, 0.4197, 0.4197, 0.4496, 0.3833, 0.4496, 0.3833, 0.4197, 0.4197, 0.2032, 0.4854, 0.25, 0.49, 0.25, 0.49, 0.2032, 0.4854, 0.1582, 0.02827, 0.1167, 0.05045, 0.1167, 0.05045, 0.1582, 0.02827, 0.4496, 0.3833, 0.4717, 0.3418, 0.4717, 0.3418, 0.4496, 0.3833, 0.1167, 0.05045, 0.08029, 0.08029, 0.08029, 0.08029, 0.1167, 0.05045, 0.4717, 0.3418, 0.4854, 0.2968, 0.4854, 0.2968, 0.4717, 0.3418, 0.08029, 0.08029, 0.05045, 0.1167, 0.05045, 0.1167, 0.08029, 0.08029, 0.4854, 0.2968, 0.49, 0.25, 0.49, 0.25, 0.4854, 0.2968, 0.05045, 0.1167, 0.02827, 0.1582, 0.02827, 0.1582, 0.05045, 0.1167, 0.49, 0.25, 0.4854, 0.2032, 0.4854, 0.2032, 0.49, 0.25, 0.02827, 0.1582, 0.01461, 0.2032, 0.01461, 0.2032, 0.02827, 0.1582, 0.4854, 0.2032, 0.4717, 0.1582, 0.4717, 0.1582, 0.4854, 0.2032, 0.01461, 0.2032, 0.01, 0.25, 0.01, 0.25, 0.01461, 0.2032, 0.4717, 0.1582, 0.4496, 0.1167, 0.4496, 0.1167, 0.4717, 0.1582, 0.01, 0.25, 0.01461, 0.2968, 0.01461, 0.2968, 0.01, 0.25, 0.4496, 0.1167, 0.4197, 0.08029, 0.4197, 0.08029, 0.4496, 0.1167, 0.01461, 0.2968, 0.02827, 0.3418, 0.02827, 0.3418, 0.01461, 0.2968, 0.4197, 0.08029, 0.3833, 0.05045, 0.3833, 0.05045, 0.4197, 0.08029, 0.02827, 0.3418, 0.05045, 0.3833, 0.05045, 0.3833, 0.02827, 0.3418, 0.3833, 0.05045, 0.3418, 0.02827, 0.3418, 0.02827, 0.3833, 0.05045, 0.25, 0.49, 0.2968, 0.4854, 0.2968, 0.4854, 0.25, 0.49, 0.75, 0.49, 0.7968, 0.4854, 0.8418, 0.4717, 0.8833, 0.4496, 0.9197, 0.4197, 0.9496, 0.3833, 0.9717, 0.3418, 0.9854, 0.2968, 0.99, 0.25, 0.9854, 0.2032, 0.9717, 0.1582, 0.9496, 0.1167, 0.9197, 0.08029, 0.8833, 0.05045, 0.8418, 0.02827, 0.7968, 0.01461, 0.75, 0.01, 0.7032, 0.01461, 0.6582, 0.02827, 0.6167, 0.05045, 0.5803, 0.08029, 0.5504, 0.1167, 0.5283, 0.1582, 0.5146, 0.2032, 0.51, 0.25, 0.5146, 0.2968, 0.5283, 0.3418, 0.5504, 0.3833, 0.5803, 0.4197, 0.6167, 0.4496, 0.6582, 0.4717, 0.7032, 0.4854, 0.2032, 0.01461, 0.1582, 0.02827, 0.1582, 0.02827, 0.2032, 0.01461, 0.4197, 0.4197, 0.4496, 0.3833, 0.4496, 0.3833, 0.4197, 0.4197, 0.2032, 0.4854, 0.25, 0.49, 0.25, 0.49, 0.2032, 0.4854, 0.1582, 0.02827, 0.1167, 0.05045, 0.1167, 0.05045, 0.1582, 0.02827, 0.4496, 0.3833, 0.4717, 0.3418, 0.4717, 0.3418, 0.4496, 0.3833, 0.1167, 0.05045, 0.08029, 0.08029, 0.08029, 0.08029, 0.1167, 0.05045, 0.4717, 0.3418, 0.4854, 0.2968, 0.4854, 0.2968, 0.4717, 0.3418, 0.08029, 0.08029, 0.05045, 0.1167, 0.05045, 0.1167, 0.08029, 0.08029, 0.4854, 0.2968, 0.49, 0.25, 0.49, 0.25, 0.4854, 0.2968, 0.05045, 0.1167, 0.02827, 0.1582, 0.02827, 0.1582, 0.05045, 0.1167, 0.49, 0.25, 0.4854, 0.2032, 0.4854, 0.2032, 0.49, 0.25, 0.02827, 0.1582, 0.01461, 0.2032, 0.01461, 0.2032, 0.02827, 0.1582, 0.4854, 0.2032, 0.4717, 0.1582, 0.4717, 0.1582, 0.4854, 0.2032, 0.01461, 0.2032, 0.01, 0.25, 0.01, 0.25, 0.01461, 0.2032, 0.4717, 0.1582, 0.4496, 0.1167, 0.4496, 0.1167, 0.4717, 0.1582, 0.01, 0.25, 0.01461, 0.2968, 0.01461, 0.2968, 0.01, 0.25, 0.4496, 0.1167, 0.4197, 0.08029, 0.4197, 0.08029, 0.4496, 0.1167, 0.01461, 0.2968, 0.02827, 0.3418, 0.02827, 0.3418, 0.01461, 0.2968, 0.4197, 0.08029, 0.3833, 0.05045, 0.3833, 0.05045, 0.4197, 0.08029, 0.02827, 0.3418, 0.05045, 0.3833, 0.05045, 0.3833, 0.02827, 0.3418, 0.3833, 0.05045, 0.3418, 0.02827, 0.3418, 0.02827, 0.3833, 0.05045, 0.25, 0.49, 0.2968, 0.4854, 0.2968, 0.4854, 0.25, 0.49, 0.05045, 0.3833, 0.08029, 0.4197, 0.08029, 0.4197, 0.05045, 0.3833, 0.3418, 0.02827, 0.2968, 0.01461, 0.2968, 0.01461, 0.3418, 0.02827, 0.2968, 0.4854, 0.3418, 0.4717, 0.3418, 0.4717, 0.2968, 0.4854, 0.08029, 0.4197, 0.1167, 0.4496, 0.1167, 0.4496, 0.08029, 0.4197, 0.2968, 0.01461, 0.25, 0.01, 0.25, 0.01, 0.2968, 0.01461, 0.3418, 0.4717, 0.3833, 0.4496, 0.3833, 0.4496, 0.3418, 0.4717, 0.1167, 0.4496, 0.1582, 0.4717, 0.1582, 0.4717, 0.1167, 0.4496, 0.25, 0.01, 0.2032, 0.01461, 0.2032, 0.01461, 0.25, 0.01, 0.3833, 0.4496, 0.4197, 0.4197, 0.4197, 0.4197, 0.3833, 0.4496, 0.5, 0.0, 1.0, 0.0, 1.0, 1.0, 0.5, 1.0, 0.0, 0.0, 0.0, 1.0, 0.0, 1.0, 0.0, 0.0, 1.0, 1.0, 1.0, 0.0, 1.0, 0.0, 1.0, 1.0, 0.0, 0.0, 0.5, 0.0, 0.5, 1.0, 0.0, 1.0, 0.5, 0.0, 1.0, 0.0, 1.0, 1.0, 0.5, 1.0, 0.0, 0.0, 0.0, 1.0, 0.0, 1.0, 0.0, 0.0, 1.0, 1.0, 1.0, 0.0, 1.0, 0.0, 1.0, 1.0, 0.0, 0.0, 0.5, 0.0, 0.5, 1.0, 0.0, 1.0, 0.5, 0.0, 1.0, 0.0, 1.0, 1.0, 0.5, 1.0, 0.0, 0.0, 0.0, 1.0, 0.0, 1.0, 0.0, 0.0, 1.0, 1.0, 1.0, 0.0, 1.0, 0.0, 1.0, 1.0, 0.0, 0.0, 0.5, 0.0, 0.5, 1.0, 0.0, 1.0, 0.5, 0.0, 1.0, 0.0, 1.0, 1.0, 0.5, 1.0, 0.0, 0.0, 0.0, 1.0, 0.0, 1.0, 0.0, 0.0, 1.0, 1.0, 1.0, 0.0, 1.0, 0.0, 1.0, 1.0, 0.0, 0.0, 0.5, 0.0, 0.5, 1.0, 0.0, 1.0, 0.5, 0.0, 1.0, 0.0, 1.0, 1.0, 0.5, 1.0, 0.0, 0.0, 0.0, 1.0, 0.0, 1.0, 0.0, 0.0, 1.0, 1.0, 1.0, 0.0, 1.0, 0.0, 1.0, 1.0, 0.0, 0.0, 0.5, 0.0, 0.5, 1.0, 0.0, 1.0, 0.5, 0.0, 1.0, 0.0, 1.0, 1.0, 0.5, 1.0, 0.0, 0.0, 0.0, 1.0, 0.0, 1.0, 0.0, 0.0, 1.0, 1.0, 1.0, 0.0, 1.0, 0.0, 1.0, 1.0, 0.0, 0.0, 0.5, 0.0, 0.5, 1.0, 0.0, 1.0, 0.5, 0.0, 1.0, 0.0, 1.0, 1.0, 0.5, 1.0, 0.0, 0.0, 0.0, 1.0, 0.0, 1.0, 0.0, 0.0, 1.0, 1.0, 1.0, 0.0, 1.0, 0.0, 1.0, 1.0, 0.0, 0.0, 0.5, 0.0, 0.5, 1.0, 0.0, 1.0, 0.5, 0.0, 1.0, 0.0, 1.0, 1.0, 0.5, 1.0, 0.0, 0.0, 0.0, 1.0, 0.0, 1.0, 0.0, 0.0, 1.0, 1.0, 1.0, 0.0, 1.0, 0.0, 1.0, 1.0, 0.0, 0.0, 0.5, 0.0, 0.5, 1.0, 0.0, 1.0, 0.5, 0.0, 1.0, 0.0, 1.0, 1.0, 0.5, 1.0, 0.0, 0.0, 0.0, 1.0, 0.0, 1.0, 0.0, 0.0, 1.0, 1.0, 1.0, 0.0, 1.0, 0.0, 1.0, 1.0, 0.0, 0.0, 0.5, 0.0, 0.5, 1.0, 0.0, 1.0, 0.5, 0.0, 1.0, 0.0, 1.0, 1.0, 0.5, 1.0, 0.0, 0.0, 0.0, 1.0, 0.0, 1.0, 0.0, 0.0, 1.0, 1.0, 1.0, 0.0, 1.0, 0.0, 1.0, 1.0, 0.0, 0.0, 0.5, 0.0, 0.5, 1.0, 0.0, 1.0, 0.1167, 0.4496, 0.1582, 0.4717, 0.1582, 0.4717, 0.1167, 0.4496, 0.25, 0.01, 0.2032, 0.01461, 0.2032, 0.01461, 0.25, 0.01, 0.02827, 0.1582, 0.01461, 0.2032, 0.01461, 0.2032, 0.02827, 0.1582, 0.4854, 0.2032, 0.4717, 0.1582, 0.4717, 0.1582, 0.4854, 0.2032, 0.3418, 0.4717, 0.3833, 0.4496, 0.3833, 0.4496, 0.3418, 0.4717, 0.08029, 0.4197, 0.1167, 0.4496, 0.1167, 0.4496, 0.08029, 0.4197, 0.2968, 0.01461, 0.25, 0.01, 0.25, 0.01, 0.2968, 0.01461, 0.49, 0.25, 0.4854, 0.2032, 0.4854, 0.2032, 0.49, 0.25, 0.2968, 0.4854, 0.3418, 0.4717, 0.3418, 0.4717, 0.2968, 0.4854, 0.05045, 0.1167, 0.02827, 0.1582, 0.02827, 0.1582, 0.05045, 0.1167, 0.05045, 0.3833, 0.08029, 0.4197, 0.08029, 0.4197, 0.05045, 0.3833, 0.3418, 0.02827, 0.2968, 0.01461, 0.2968, 0.01461, 0.3418, 0.02827, 0.4854, 0.2968, 0.49, 0.25, 0.49, 0.25, 0.4854, 0.2968, 0.08029, 0.08029, 0.05045, 0.1167, 0.05045, 0.1167, 0.08029, 0.08029, 0.02827, 0.3418, 0.05045, 0.3833, 0.05045, 0.3833, 0.02827, 0.3418, 0.3833, 0.05045, 0.3418, 0.02827, 0.3418, 0.02827, 0.3833, 0.05045, 0.25, 0.49, 0.2968, 0.4854, 0.2968, 0.4854, 0.25, 0.49, 0.4717, 0.3418, 0.4854, 0.2968, 0.4854, 0.2968, 0.4717, 0.3418, 0.1167, 0.05045, 0.08029, 0.08029, 0.08029, 0.08029, 0.1167, 0.05045, 0.01461, 0.2968, 0.02827, 0.3418, 0.02827, 0.3418, 0.01461, 0.2968, 0.4197, 0.08029, 0.3833, 0.05045, 0.3833, 0.05045, 0.4197, 0.08029, 0.4496, 0.3833, 0.4717, 0.3418, 0.4717, 0.3418, 0.4496, 0.3833, 0.1582, 0.02827, 0.1167, 0.05045, 0.1167, 0.05045, 0.1582, 0.02827, 0.01, 0.25, 0.01461, 0.2968, 0.01461, 0.2968, 0.01, 0.25, 0.4496, 0.1167, 0.4197, 0.08029, 0.4197, 0.08029, 0.4496, 0.1167, 0.2032, 0.4854, 0.25, 0.49, 0.25, 0.49, 0.2032, 0.4854, 0.4197, 0.4197, 0.4496, 0.3833, 0.4496, 0.3833, 0.4197, 0.4197, 0.1582, 0.4717, 0.2032, 0.4854, 0.2032, 0.4854, 0.1582, 0.4717, 0.2032, 0.01461, 0.1582, 0.02827, 0.1582, 0.02827, 0.2032, 0.01461, 0.01461, 0.2032, 0.01, 0.25, 0.01, 0.25, 0.01461, 0.2032, 0.4717, 0.1582, 0.4496, 0.1167, 0.4496, 0.1167, 0.4717, 0.1582, 0.3833, 0.4496, 0.4197, 0.4197, 0.4197, 0.4197, 0.3833, 0.4496, 0.25, 0.01, 0.2968, 0.01461, 0.25, 0.25, 0.2032, 0.01461, 0.4717, 0.3418, 0.4496, 0.3833, 0.25, 0.25, 0.4854, 0.2968, 0.1167, 0.4496, 0.08029, 0.4197, 0.05045, 0.3833, 0.25, 0.25, 0.3833, 0.4496, 0.4197, 0.4197, 0.4197, 0.4197, 0.3833, 0.4496, 0.4717, 0.1582, 0.4496, 0.1167, 0.4496, 0.1167, 0.4717, 0.1582, 0.01461, 0.2032, 0.01, 0.25, 0.01, 0.25, 0.01461, 0.2032, 0.2032, 0.01461, 0.1582, 0.02827, 0.1582, 0.02827, 0.2032, 0.01461, 0.1582, 0.4717, 0.2032, 0.4854, 0.2032, 0.4854, 0.1582, 0.4717, 0.4197, 0.4197, 0.4496, 0.3833, 0.4496, 0.3833, 0.4197, 0.4197, 0.2032, 0.4854, 0.25, 0.49, 0.25, 0.49, 0.2032, 0.4854, 0.4496, 0.1167, 0.4197, 0.08029, 0.4197, 0.08029, 0.4496, 0.1167, 0.01, 0.25, 0.01461, 0.2968, 0.01461, 0.2968, 0.01, 0.25, 0.1582, 0.02827, 0.1167, 0.05045, 0.1167, 0.05045, 0.1582, 0.02827, 0.4496, 0.3833, 0.4717, 0.3418, 0.4717, 0.3418, 0.4496, 0.3833, 0.4197, 0.08029, 0.3833, 0.05045, 0.3833, 0.05045, 0.4197, 0.08029, 0.01461, 0.2968, 0.02827, 0.3418, 0.02827, 0.3418, 0.01461, 0.2968, 0.1167, 0.05045, 0.08029, 0.08029, 0.08029, 0.08029, 0.1167, 0.05045, 0.4717, 0.3418, 0.4854, 0.2968, 0.4854, 0.2968, 0.4717, 0.3418, 0.25, 0.49, 0.2968, 0.4854, 0.2968, 0.4854, 0.25, 0.49, 0.3833, 0.05045, 0.3418, 0.02827, 0.3418, 0.02827, 0.3833, 0.05045, 0.02827, 0.3418, 0.05045, 0.3833, 0.05045, 0.3833, 0.02827, 0.3418, 0.08029, 0.08029, 0.05045, 0.1167, 0.05045, 0.1167, 0.08029, 0.08029, 0.4854, 0.2968, 0.49, 0.25, 0.49, 0.25, 0.4854, 0.2968, 0.3418, 0.02827, 0.2968, 0.01461, 0.2968, 0.01461, 0.3418, 0.02827, 0.05045, 0.3833, 0.08029, 0.4197, 0.08029, 0.4197, 0.05045, 0.3833, 0.05045, 0.1167, 0.02827, 0.1582, 0.02827, 0.1582, 0.05045, 0.1167, 0.2968, 0.4854, 0.3418, 0.4717, 0.3418, 0.4717, 0.2968, 0.4854, 0.49, 0.25, 0.4854, 0.2032, 0.4854, 0.2032, 0.49, 0.25, 0.2968, 0.01461, 0.25, 0.01, 0.25, 0.01, 0.2968, 0.01461, 0.08029, 0.4197, 0.1167, 0.4496, 0.1167, 0.4496, 0.08029, 0.4197, 0.3418, 0.4717, 0.3833, 0.4496, 0.3833, 0.4496, 0.3418, 0.4717, 0.4854, 0.2032, 0.4717, 0.1582, 0.4717, 0.1582, 0.4854, 0.2032, 0.02827, 0.1582, 0.01461, 0.2032, 0.01461, 0.2032, 0.02827, 0.1582, 0.25, 0.01, 0.2032, 0.01461, 0.2032, 0.01461, 0.25, 0.01, 0.1167, 0.4496, 0.1582, 0.4717, 0.1582, 0.4717, 0.1167, 0.4496, 0.1167, 0.4496, 0.1582, 0.4717, 0.1582, 0.4717, 0.1167, 0.4496, 0.25, 0.01, 0.2032, 0.01461, 0.2032, 0.01461, 0.25, 0.01, 0.02827, 0.1582, 0.01461, 0.2032, 0.01461, 0.2032, 0.02827, 0.1582, 0.4854, 0.2032, 0.4717, 0.1582, 0.4717, 0.1582, 0.4854, 0.2032, 0.3418, 0.4717, 0.3833, 0.4496, 0.3833, 0.4496, 0.3418, 0.4717, 0.08029, 0.4197, 0.1167, 0.4496, 0.1167, 0.4496, 0.08029, 0.4197, 0.2968, 0.01461, 0.25, 0.01, 0.25, 0.01, 0.2968, 0.01461, 0.49, 0.25, 0.4854, 0.2032, 0.4854, 0.2032, 0.49, 0.25, 0.2968, 0.4854, 0.3418, 0.4717, 0.3418, 0.4717, 0.2968, 0.4854, 0.05045, 0.1167, 0.02827, 0.1582, 0.02827, 0.1582, 0.05045, 0.1167, 0.05045, 0.3833, 0.08029, 0.4197, 0.08029, 0.4197, 0.05045, 0.3833, 0.3418, 0.02827, 0.2968, 0.01461, 0.2968, 0.01461, 0.3418, 0.02827, 0.4854, 0.2968, 0.49, 0.25, 0.49, 0.25, 0.4854, 0.2968, 0.08029, 0.08029, 0.05045, 0.1167, 0.05045, 0.1167, 0.08029, 0.08029, 0.02827, 0.3418, 0.05045, 0.3833, 0.05045, 0.3833, 0.02827, 0.3418, 0.3833, 0.05045, 0.3418, 0.02827, 0.3418, 0.02827, 0.3833, 0.05045, 0.25, 0.49, 0.2968, 0.4854, 0.2968, 0.4854, 0.25, 0.49, 0.4717, 0.3418, 0.4854, 0.2968, 0.4854, 0.2968, 0.4717, 0.3418, 0.1167, 0.05045, 0.08029, 0.08029, 0.08029, 0.08029, 0.1167, 0.05045, 0.01461, 0.2968, 0.02827, 0.3418, 0.02827, 0.3418, 0.01461, 0.2968, 0.4197, 0.08029, 0.3833, 0.05045, 0.3833, 0.05045, 0.4197, 0.08029, 0.4496, 0.3833, 0.4717, 0.3418, 0.4717, 0.3418, 0.4496, 0.3833, 0.1582, 0.02827, 0.1167, 0.05045, 0.1167, 0.05045, 0.1582, 0.02827, 0.01, 0.25, 0.01461, 0.2968, 0.01461, 0.2968, 0.01, 0.25, 0.4496, 0.1167, 0.4197, 0.08029, 0.4197, 0.08029, 0.4496, 0.1167, 0.2032, 0.4854, 0.25, 0.49, 0.25, 0.49, 0.2032, 0.4854, 0.4197, 0.4197, 0.4496, 0.3833, 0.4496, 0.3833, 0.4197, 0.4197, 0.1582, 0.4717, 0.2032, 0.4854, 0.2032, 0.4854, 0.1582, 0.4717, 0.2032, 0.01461, 0.1582, 0.02827, 0.1582, 0.02827, 0.2032, 0.01461, 0.01461, 0.2032, 0.01, 0.25, 0.01, 0.25, 0.01461, 0.2032, 0.4717, 0.1582, 0.4496, 0.1167, 0.4496, 0.1167, 0.4717, 0.1582, 0.3833, 0.4496, 0.4197, 0.4197, 0.4197, 0.4197, 0.3833, 0.4496, 0.3833, 0.4496, 0.4197, 0.4197, 0.4197, 0.4197, 0.3833, 0.4496, 0.4717, 0.1582, 0.4496, 0.1167, 0.4496, 0.1167, 0.4717, 0.1582, 0.01461, 0.2032, 0.01, 0.25, 0.01, 0.25, 0.01461, 0.2032, 0.2032, 0.01461, 0.1582, 0.02827, 0.1582, 0.02827, 0.2032, 0.01461, 0.1582, 0.4717, 0.2032, 0.4854, 0.2032, 0.4854, 0.1582, 0.4717, 0.4197, 0.4197, 0.4496, 0.3833, 0.4496, 0.3833, 0.4197, 0.4197, 0.2032, 0.4854, 0.25, 0.49, 0.25, 0.49, 0.2032, 0.4854, 0.4496, 0.1167, 0.4197, 0.08029, 0.4197, 0.08029, 0.4496, 0.1167, 0.01, 0.25, 0.01461, 0.2968, 0.01461, 0.2968, 0.01, 0.25, 0.1582, 0.02827, 0.1167, 0.05045, 0.1167, 0.05045, 0.1582, 0.02827, 0.4496, 0.3833, 0.4717, 0.3418, 0.4717, 0.3418, 0.4496, 0.3833, 0.4197, 0.08029, 0.3833, 0.05045, 0.3833, 0.05045, 0.4197, 0.08029, 0.01461, 0.2968, 0.02827, 0.3418, 0.02827, 0.3418, 0.01461, 0.2968, 0.1167, 0.05045, 0.08029, 0.08029, 0.08029, 0.08029, 0.1167, 0.05045, 0.4717, 0.3418, 0.4854, 0.2968, 0.4854, 0.2968, 0.4717, 0.3418, 0.25, 0.49, 0.2968, 0.4854, 0.2968, 0.4854, 0.25, 0.49, 0.3833, 0.05045, 0.3418, 0.02827, 0.3418, 0.02827, 0.3833, 0.05045, 0.02827, 0.3418, 0.05045, 0.3833, 0.05045, 0.3833, 0.02827, 0.3418, 0.08029, 0.08029, 0.05045, 0.1167, 0.05045, 0.1167, 0.08029, 0.08029, 0.4854, 0.2968, 0.49, 0.25, 0.49, 0.25, 0.4854, 0.2968, 0.3418, 0.02827, 0.2968, 0.01461, 0.2968, 0.01461, 0.3418, 0.02827, 0.05045, 0.3833, 0.08029, 0.4197, 0.08029, 0.4197, 0.05045, 0.3833, 0.05045, 0.1167, 0.02827, 0.1582, 0.02827, 0.1582, 0.05045, 0.1167, 0.2968, 0.4854, 0.3418, 0.4717, 0.3418, 0.4717, 0.2968, 0.4854, 0.49, 0.25, 0.4854, 0.2032, 0.4854, 0.2032, 0.49, 0.25, 0.2968, 0.01461, 0.25, 0.01, 0.25, 0.01, 0.2968, 0.01461, 0.08029, 0.4197, 0.1167, 0.4496, 0.1167, 0.4496, 0.08029, 0.4197, 0.3418, 0.4717, 0.3833, 0.4496, 0.3833, 0.4496, 0.3418, 0.4717, 0.4854, 0.2032, 0.4717, 0.1582, 0.4717, 0.1582, 0.4854, 0.2032, 0.02827, 0.1582, 0.01461, 0.2032, 0.01461, 0.2032, 0.02827, 0.1582, 0.25, 0.01, 0.2032, 0.01461, 0.2032, 0.01461, 0.25, 0.01, 0.1167, 0.4496, 0.1582, 0.4717, 0.1582, 0.4717, 0.1167, 0.4496, 0.1167, 0.4496, 0.1582, 0.4717, 0.1582, 0.4717, 0.1167, 0.4496, 0.25, 0.01, 0.2032, 0.01461, 0.2032, 0.01461, 0.25, 0.01, 0.02827, 0.1582, 0.01461, 0.2032, 0.01461, 0.2032, 0.02827, 0.1582, 0.4854, 0.2032, 0.4717, 0.1582, 0.4717, 0.1582, 0.4854, 0.2032, 0.3418, 0.4717, 0.3833, 0.4496, 0.3833, 0.4496, 0.3418, 0.4717, 0.08029, 0.4197, 0.1167, 0.4496, 0.1167, 0.4496, 0.08029, 0.4197, 0.2968, 0.01461, 0.25, 0.01, 0.25, 0.01, 0.2968, 0.01461, 0.49, 0.25, 0.4854, 0.2032, 0.4854, 0.2032, 0.49, 0.25, 0.2968, 0.4854, 0.3418, 0.4717, 0.3418, 0.4717, 0.2968, 0.4854, 0.05045, 0.1167, 0.02827, 0.1582, 0.02827, 0.1582, 0.05045, 0.1167, 0.05045, 0.3833, 0.08029, 0.4197, 0.08029, 0.4197, 0.05045, 0.3833, 0.3418, 0.02827, 0.2968, 0.01461, 0.2968, 0.01461, 0.3418, 0.02827, 0.4854, 0.2968, 0.49, 0.25, 0.49, 0.25, 0.4854, 0.2968, 0.08029, 0.08029, 0.05045, 0.1167, 0.05045, 0.1167, 0.08029, 0.08029, 0.02827, 0.3418, 0.05045, 0.3833, 0.05045, 0.3833, 0.02827, 0.3418, 0.3833, 0.05045, 0.3418, 0.02827, 0.3418, 0.02827, 0.3833, 0.05045, 0.25, 0.49, 0.2968, 0.4854, 0.2968, 0.4854, 0.25, 0.49, 0.4717, 0.3418, 0.4854, 0.2968, 0.4854, 0.2968, 0.4717, 0.3418, 0.1167, 0.05045, 0.08029, 0.08029, 0.08029, 0.08029, 0.1167, 0.05045, 0.01461, 0.2968, 0.02827, 0.3418, 0.02827, 0.3418, 0.01461, 0.2968, 0.4197, 0.08029, 0.3833, 0.05045, 0.3833, 0.05045, 0.4197, 0.08029, 0.4496, 0.3833, 0.4717, 0.3418, 0.4717, 0.3418, 0.4496, 0.3833, 0.1582, 0.02827, 0.1167, 0.05045, 0.1167, 0.05045, 0.1582, 0.02827, 0.01, 0.25, 0.01461, 0.2968, 0.01461, 0.2968, 0.01, 0.25, 0.4496, 0.1167, 0.4197, 0.08029, 0.4197, 0.08029, 0.4496, 0.1167, 0.2032, 0.4854, 0.25, 0.49, 0.25, 0.49, 0.2032, 0.4854, 0.4197, 0.4197, 0.4496, 0.3833, 0.4496, 0.3833, 0.4197, 0.4197, 0.1582, 0.4717, 0.2032, 0.4854, 0.2032, 0.4854, 0.1582, 0.4717, 0.2032, 0.01461, 0.1582, 0.02827, 0.1582, 0.02827, 0.2032, 0.01461, 0.01461, 0.2032, 0.01, 0.25, 0.01, 0.25, 0.01461, 0.2032, 0.4717, 0.1582, 0.4496, 0.1167, 0.4496, 0.1167, 0.4717, 0.1582, 0.3833, 0.4496, 0.4197, 0.4197, 0.4197, 0.4197, 0.3833, 0.4496])
me_cone.materials.append(mat_strawberryred)
me_cone.materials.append(mat_berrygreen)
me_cone.use_remesh_preserve_volume = False
me_cone.use_remesh_preserve_attributes = False
me_cone.use_mirror_vertex_groups = False
me_cone.update()

# ---- objects
ob_light = bpy.data.objects.new('Light', light_light)
ob_camera = bpy.data.objects.new('Camera', cam_camera)
ob_cone = bpy.data.objects.new('Cone', me_cone)

# ---- transforms, parenting, visibility, modifiers, constraints
ob_light.location = (4.076, 1.005, 5.904)
ob_light.rotation_euler = (0.6503, 0.05522, 1.866)
ob_light.lock_rotations_4d = False
ob_light.empty_display_type = 'ARROWS'
ob_light.color = (0.0, 0.0, 0.0, 0.0)
ob_light.lineart.crease_threshold = 0.0
ob_camera.location = (7.359, -6.926, 4.958)
ob_camera.rotation_euler = (1.109, 0.0, 0.8149)
ob_camera.lock_rotations_4d = False
ob_camera.empty_display_type = 'ARROWS'
ob_camera.color = (0.0, 0.0, 0.0, 0.0)
ob_camera.display_type = 'WIRE'
ob_camera.lineart.crease_threshold = 0.0
ob_cone.location = (0.0, 0.0, 0.0)
ob_cone.rotation_euler = (2.429, -0.0, 0.0)
ob_cone.lineart.crease_threshold = 0.0

# ---- collection membership
col_collection.objects.link(ob_light)
col_collection.objects.link(ob_camera)
col_collection.objects.link(ob_cone)

# ---- scene / render settings (as saved in the file)
scene.camera = ob_camera
scene.frame_start = 1; scene.frame_end = 250; scene.frame_set(1)
scene.render.engine = 'BLENDER_EEVEE_NEXT'
scene.cycles.use_denoising = False
scene.cycles.samples = 128
scene.cycles.sampling_pattern = 'TABULATED_SOBOL'
scene.cycles.use_adaptive_sampling = False
scene.cycles.use_light_tree = False
scene.view_settings.view_transform = 'Filmic'
bpy.context.view_layer.update()
